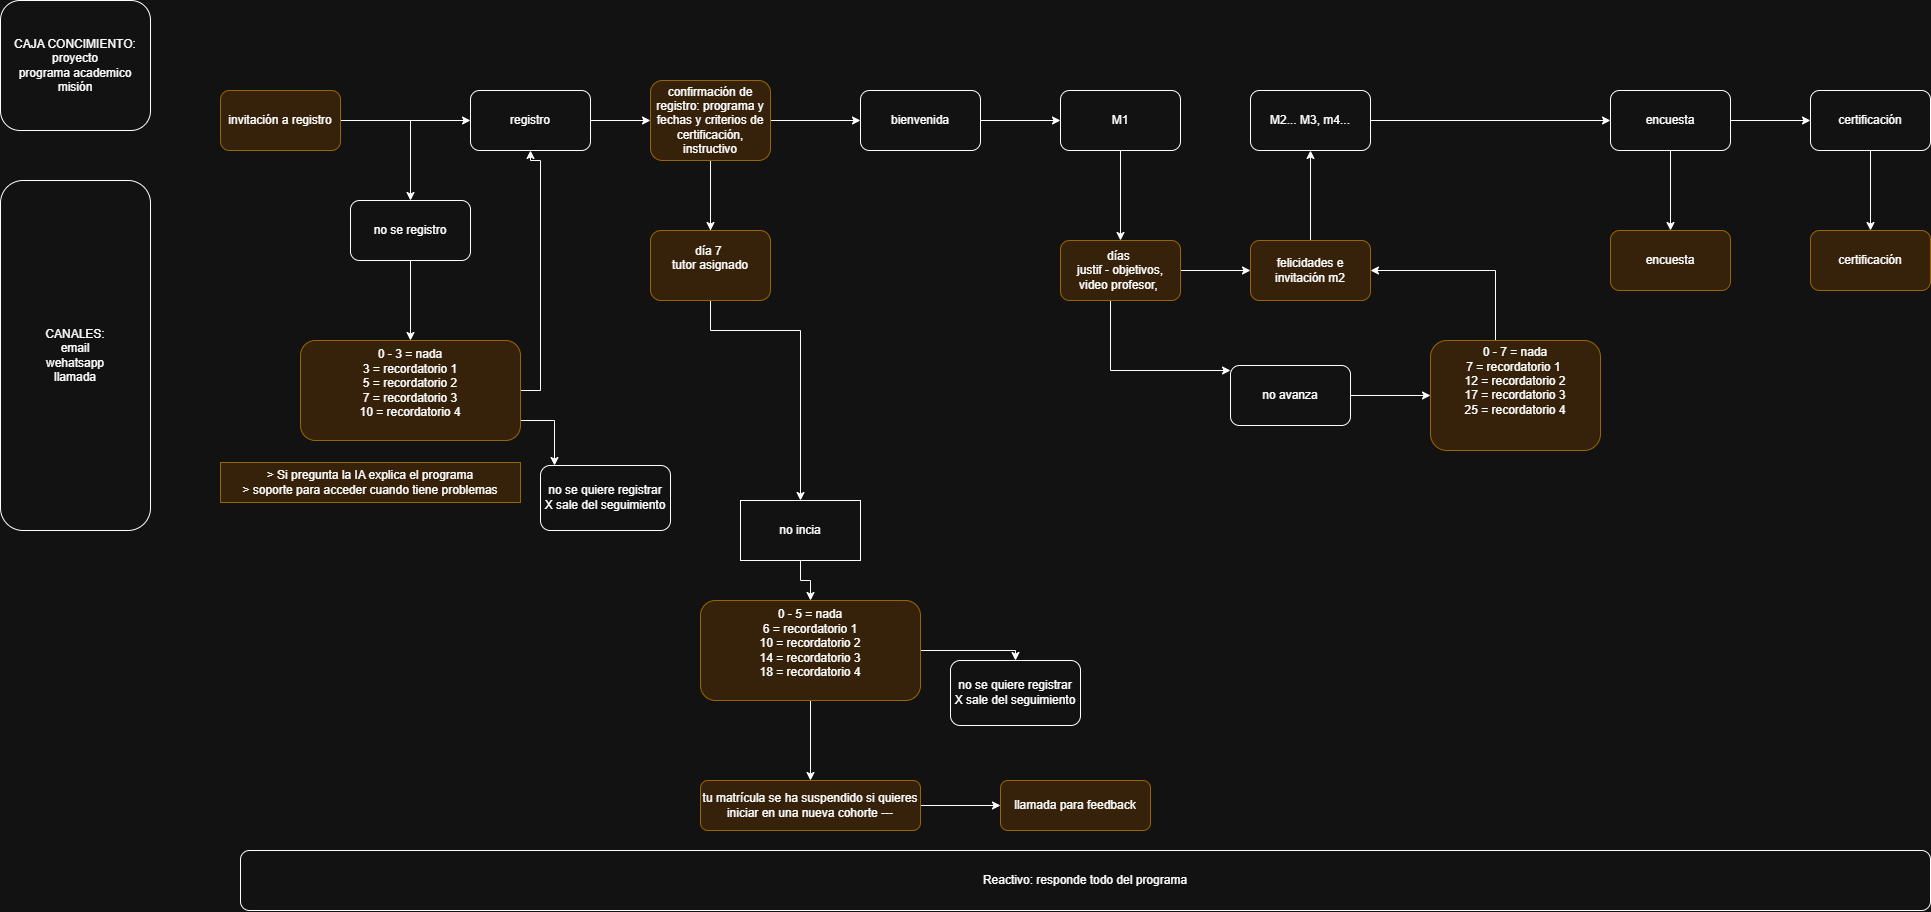

The diagram above was exported from draw.io. Its source (the exported page's mxGraphModel, read from the mxfile embedded in the PNG):
<mxGraphModel dx="6251" dy="1061" grid="1" gridSize="10" guides="1" tooltips="1" connect="1" arrows="1" fold="1" page="1" pageScale="1" pageWidth="3300" pageHeight="4681" math="0" shadow="0">
  <root>
    <mxCell id="0" />
    <mxCell id="1" parent="0" />
    <mxCell id="AfiSN7uekV87D6XEgyAq-3" edge="1" parent="1" source="AfiSN7uekV87D6XEgyAq-1" style="edgeStyle=orthogonalEdgeStyle;rounded=0;orthogonalLoop=1;jettySize=auto;html=1;" target="AfiSN7uekV87D6XEgyAq-2" value="">
      <mxGeometry relative="1" as="geometry" />
    </mxCell>
    <mxCell id="AfiSN7uekV87D6XEgyAq-30" edge="1" parent="1" source="AfiSN7uekV87D6XEgyAq-1" style="edgeStyle=orthogonalEdgeStyle;rounded=0;orthogonalLoop=1;jettySize=auto;html=1;" target="AfiSN7uekV87D6XEgyAq-29" value="">
      <mxGeometry relative="1" as="geometry" />
    </mxCell>
    <mxCell id="AfiSN7uekV87D6XEgyAq-1" parent="1" style="rounded=1;whiteSpace=wrap;html=1;fillColor=#ffe6cc;strokeColor=#d79b00;" value="invitación a registro" vertex="1">
      <mxGeometry height="60" width="120" x="20" y="190" as="geometry" />
    </mxCell>
    <mxCell id="AfiSN7uekV87D6XEgyAq-5" edge="1" parent="1" source="AfiSN7uekV87D6XEgyAq-2" style="edgeStyle=orthogonalEdgeStyle;rounded=0;orthogonalLoop=1;jettySize=auto;html=1;" target="AfiSN7uekV87D6XEgyAq-4" value="">
      <mxGeometry relative="1" as="geometry" />
    </mxCell>
    <mxCell id="AfiSN7uekV87D6XEgyAq-2" parent="1" style="rounded=1;whiteSpace=wrap;html=1;" value="registro" vertex="1">
      <mxGeometry height="60" width="120" x="270" y="190" as="geometry" />
    </mxCell>
    <mxCell id="AfiSN7uekV87D6XEgyAq-7" edge="1" parent="1" source="AfiSN7uekV87D6XEgyAq-4" style="edgeStyle=orthogonalEdgeStyle;rounded=0;orthogonalLoop=1;jettySize=auto;html=1;" target="AfiSN7uekV87D6XEgyAq-6" value="">
      <mxGeometry relative="1" as="geometry" />
    </mxCell>
    <mxCell id="AfiSN7uekV87D6XEgyAq-28" edge="1" parent="1" source="AfiSN7uekV87D6XEgyAq-4" style="edgeStyle=orthogonalEdgeStyle;rounded=0;orthogonalLoop=1;jettySize=auto;html=1;" target="AfiSN7uekV87D6XEgyAq-27" value="">
      <mxGeometry relative="1" as="geometry" />
    </mxCell>
    <mxCell id="AfiSN7uekV87D6XEgyAq-31" edge="1" parent="1" source="AfiSN7uekV87D6XEgyAq-4" style="edgeStyle=orthogonalEdgeStyle;rounded=0;orthogonalLoop=1;jettySize=auto;html=1;" target="AfiSN7uekV87D6XEgyAq-32">
      <mxGeometry relative="1" as="geometry">
        <mxPoint x="600" y="630" as="targetPoint" />
      </mxGeometry>
    </mxCell>
    <mxCell id="AfiSN7uekV87D6XEgyAq-4" parent="1" style="rounded=1;whiteSpace=wrap;html=1;fillColor=#ffe6cc;strokeColor=#d79b00;" value="confirmación de registro: programa y fechas y criterios de certificación, instructivo" vertex="1">
      <mxGeometry height="80" width="120" x="450" y="180" as="geometry" />
    </mxCell>
    <mxCell id="AfiSN7uekV87D6XEgyAq-9" edge="1" parent="1" source="AfiSN7uekV87D6XEgyAq-6" style="edgeStyle=orthogonalEdgeStyle;rounded=0;orthogonalLoop=1;jettySize=auto;html=1;" target="AfiSN7uekV87D6XEgyAq-8" value="">
      <mxGeometry relative="1" as="geometry" />
    </mxCell>
    <mxCell id="AfiSN7uekV87D6XEgyAq-6" parent="1" style="rounded=1;whiteSpace=wrap;html=1;" value="bienvenida" vertex="1">
      <mxGeometry height="60" width="120" x="660" y="190" as="geometry" />
    </mxCell>
    <mxCell id="AfiSN7uekV87D6XEgyAq-15" edge="1" parent="1" source="AfiSN7uekV87D6XEgyAq-8" style="edgeStyle=orthogonalEdgeStyle;rounded=0;orthogonalLoop=1;jettySize=auto;html=1;" target="AfiSN7uekV87D6XEgyAq-14" value="">
      <mxGeometry relative="1" as="geometry" />
    </mxCell>
    <mxCell id="AfiSN7uekV87D6XEgyAq-8" parent="1" style="rounded=1;whiteSpace=wrap;html=1;" value="M1" vertex="1">
      <mxGeometry height="60" width="120" x="860" y="190" as="geometry" />
    </mxCell>
    <mxCell id="AfiSN7uekV87D6XEgyAq-17" edge="1" parent="1" source="AfiSN7uekV87D6XEgyAq-14" style="edgeStyle=orthogonalEdgeStyle;rounded=0;orthogonalLoop=1;jettySize=auto;html=1;" target="AfiSN7uekV87D6XEgyAq-16" value="">
      <mxGeometry relative="1" as="geometry" />
    </mxCell>
    <mxCell id="AfiSN7uekV87D6XEgyAq-19" edge="1" parent="1" source="AfiSN7uekV87D6XEgyAq-14" style="edgeStyle=orthogonalEdgeStyle;rounded=0;orthogonalLoop=1;jettySize=auto;html=1;" target="AfiSN7uekV87D6XEgyAq-18" value="">
      <mxGeometry relative="1" as="geometry">
        <Array as="points">
          <mxPoint x="910" y="470" />
        </Array>
      </mxGeometry>
    </mxCell>
    <mxCell id="AfiSN7uekV87D6XEgyAq-14" parent="1" style="rounded=1;whiteSpace=wrap;html=1;fillColor=#ffe6cc;strokeColor=#d79b00;" value="días&amp;nbsp;&lt;div&gt;justif - objetivos, video profesor,&amp;nbsp;&lt;/div&gt;" vertex="1">
      <mxGeometry height="60" width="120" x="860" y="340" as="geometry" />
    </mxCell>
    <mxCell id="AfiSN7uekV87D6XEgyAq-21" edge="1" parent="1" source="AfiSN7uekV87D6XEgyAq-16" style="edgeStyle=orthogonalEdgeStyle;rounded=0;orthogonalLoop=1;jettySize=auto;html=1;" target="AfiSN7uekV87D6XEgyAq-20" value="">
      <mxGeometry relative="1" as="geometry" />
    </mxCell>
    <mxCell id="AfiSN7uekV87D6XEgyAq-16" parent="1" style="rounded=1;whiteSpace=wrap;html=1;fillColor=#ffe6cc;strokeColor=#d79b00;" value="felicidades e invitación m2" vertex="1">
      <mxGeometry height="60" width="120" x="1050" y="340" as="geometry" />
    </mxCell>
    <mxCell id="AfiSN7uekV87D6XEgyAq-23" edge="1" parent="1" source="AfiSN7uekV87D6XEgyAq-18" style="edgeStyle=orthogonalEdgeStyle;rounded=0;orthogonalLoop=1;jettySize=auto;html=1;" target="AfiSN7uekV87D6XEgyAq-22" value="">
      <mxGeometry relative="1" as="geometry" />
    </mxCell>
    <mxCell id="AfiSN7uekV87D6XEgyAq-18" parent="1" style="rounded=1;whiteSpace=wrap;html=1;" value="no avanza" vertex="1">
      <mxGeometry height="60" width="120" x="1030" y="465" as="geometry" />
    </mxCell>
    <mxCell id="AfiSN7uekV87D6XEgyAq-51" edge="1" parent="1" source="AfiSN7uekV87D6XEgyAq-20" style="edgeStyle=orthogonalEdgeStyle;rounded=0;orthogonalLoop=1;jettySize=auto;html=1;" target="AfiSN7uekV87D6XEgyAq-50" value="">
      <mxGeometry relative="1" as="geometry" />
    </mxCell>
    <mxCell id="AfiSN7uekV87D6XEgyAq-20" parent="1" style="rounded=1;whiteSpace=wrap;html=1;" value="M2... M3, m4..." vertex="1">
      <mxGeometry height="60" width="120" x="1050" y="190" as="geometry" />
    </mxCell>
    <mxCell id="AfiSN7uekV87D6XEgyAq-24" edge="1" parent="1" source="AfiSN7uekV87D6XEgyAq-22" style="edgeStyle=orthogonalEdgeStyle;rounded=0;orthogonalLoop=1;jettySize=auto;html=1;entryX=1;entryY=0.5;entryDx=0;entryDy=0;" target="AfiSN7uekV87D6XEgyAq-16">
      <mxGeometry relative="1" as="geometry">
        <Array as="points">
          <mxPoint x="1295" y="370" />
        </Array>
      </mxGeometry>
    </mxCell>
    <mxCell id="AfiSN7uekV87D6XEgyAq-22" parent="1" style="rounded=1;whiteSpace=wrap;html=1;fillColor=#ffe6cc;strokeColor=#d79b00;" value="0 - 7 = nada&lt;div&gt;7 = recordatorio 1&amp;nbsp;&lt;/div&gt;&lt;div&gt;12 = recordatorio 2&lt;/div&gt;&lt;div&gt;17 = recordatorio 3&lt;/div&gt;&lt;div&gt;25 = recordatorio 4&lt;/div&gt;&lt;div&gt;&amp;nbsp;&lt;/div&gt;&lt;div&gt;&amp;nbsp;&lt;/div&gt;" vertex="1">
      <mxGeometry height="110" width="170" x="1230" y="440" as="geometry" />
    </mxCell>
    <mxCell id="AfiSN7uekV87D6XEgyAq-27" parent="1" style="rounded=1;whiteSpace=wrap;html=1;fillColor=#ffe6cc;strokeColor=#d79b00;" value="día 7&amp;nbsp;&lt;div&gt;tutor asignado&lt;div&gt;&lt;br&gt;&lt;/div&gt;&lt;/div&gt;" vertex="1">
      <mxGeometry height="70" width="120" x="450" y="330" as="geometry" />
    </mxCell>
    <mxCell id="AfiSN7uekV87D6XEgyAq-34" edge="1" parent="1" source="AfiSN7uekV87D6XEgyAq-29" style="edgeStyle=orthogonalEdgeStyle;rounded=0;orthogonalLoop=1;jettySize=auto;html=1;" target="AfiSN7uekV87D6XEgyAq-33" value="">
      <mxGeometry relative="1" as="geometry" />
    </mxCell>
    <mxCell id="AfiSN7uekV87D6XEgyAq-29" parent="1" style="rounded=1;whiteSpace=wrap;html=1;" value="no se registro" vertex="1">
      <mxGeometry height="60" width="120" x="150" y="300" as="geometry" />
    </mxCell>
    <mxCell id="AfiSN7uekV87D6XEgyAq-40" edge="1" parent="1" source="AfiSN7uekV87D6XEgyAq-32" style="edgeStyle=orthogonalEdgeStyle;rounded=0;orthogonalLoop=1;jettySize=auto;html=1;" target="AfiSN7uekV87D6XEgyAq-39" value="">
      <mxGeometry relative="1" as="geometry" />
    </mxCell>
    <mxCell id="AfiSN7uekV87D6XEgyAq-32" parent="1" style="rounded=0;whiteSpace=wrap;html=1;" value="no incia" vertex="1">
      <mxGeometry height="60" width="120" x="540" y="600" as="geometry" />
    </mxCell>
    <mxCell id="AfiSN7uekV87D6XEgyAq-36" edge="1" parent="1" source="AfiSN7uekV87D6XEgyAq-33" style="edgeStyle=orthogonalEdgeStyle;rounded=0;orthogonalLoop=1;jettySize=auto;html=1;" target="AfiSN7uekV87D6XEgyAq-35" value="">
      <mxGeometry relative="1" as="geometry">
        <Array as="points">
          <mxPoint x="354" y="520" />
        </Array>
      </mxGeometry>
    </mxCell>
    <mxCell id="AfiSN7uekV87D6XEgyAq-37" edge="1" parent="1" source="AfiSN7uekV87D6XEgyAq-33" style="edgeStyle=orthogonalEdgeStyle;rounded=0;orthogonalLoop=1;jettySize=auto;html=1;entryX=0.5;entryY=1;entryDx=0;entryDy=0;" target="AfiSN7uekV87D6XEgyAq-2">
      <mxGeometry relative="1" as="geometry">
        <Array as="points">
          <mxPoint x="340" y="490" />
          <mxPoint x="340" y="260" />
        </Array>
      </mxGeometry>
    </mxCell>
    <mxCell id="AfiSN7uekV87D6XEgyAq-33" parent="1" style="rounded=1;whiteSpace=wrap;html=1;fillColor=#ffe6cc;strokeColor=#d79b00;" value="0 - 3 = nada&lt;div&gt;3 = recordatorio 1&lt;/div&gt;&lt;div&gt;5 = recordatorio 2&lt;/div&gt;&lt;div&gt;7 = recordatorio 3&lt;/div&gt;&lt;div&gt;10 = recordatorio 4&lt;/div&gt;&lt;div&gt;&amp;nbsp;&lt;/div&gt;" vertex="1">
      <mxGeometry height="100" width="220" x="100" y="440" as="geometry" />
    </mxCell>
    <mxCell id="AfiSN7uekV87D6XEgyAq-35" parent="1" style="rounded=1;whiteSpace=wrap;html=1;" value="no se quiere registrar&lt;div&gt;X sale del seguimiento&lt;/div&gt;" vertex="1">
      <mxGeometry height="65" width="130" x="340" y="565" as="geometry" />
    </mxCell>
    <mxCell id="AfiSN7uekV87D6XEgyAq-38" parent="1" style="text;html=1;whiteSpace=wrap;strokeColor=#d79b00;fillColor=#ffe6cc;align=center;verticalAlign=middle;rounded=0;" value="&amp;gt; Si pregunta la IA explica el programa&lt;div&gt;&amp;gt; soporte para acceder cuando tiene problemas&lt;/div&gt;" vertex="1">
      <mxGeometry height="40" width="300" x="20" y="562" as="geometry" />
    </mxCell>
    <mxCell id="AfiSN7uekV87D6XEgyAq-43" edge="1" parent="1" source="AfiSN7uekV87D6XEgyAq-39" style="edgeStyle=orthogonalEdgeStyle;rounded=0;orthogonalLoop=1;jettySize=auto;html=1;entryX=0.5;entryY=0;entryDx=0;entryDy=0;" target="AfiSN7uekV87D6XEgyAq-42">
      <mxGeometry relative="1" as="geometry">
        <Array as="points">
          <mxPoint x="815" y="750" />
        </Array>
      </mxGeometry>
    </mxCell>
    <mxCell id="AfiSN7uekV87D6XEgyAq-45" edge="1" parent="1" source="AfiSN7uekV87D6XEgyAq-39" style="edgeStyle=orthogonalEdgeStyle;rounded=0;orthogonalLoop=1;jettySize=auto;html=1;" target="AfiSN7uekV87D6XEgyAq-44" value="">
      <mxGeometry relative="1" as="geometry" />
    </mxCell>
    <mxCell id="AfiSN7uekV87D6XEgyAq-39" parent="1" style="rounded=1;whiteSpace=wrap;html=1;fillColor=#ffe6cc;strokeColor=#d79b00;" value="0 - 5 = nada&lt;div&gt;6 = recordatorio 1&lt;/div&gt;&lt;div&gt;10 = recordatorio 2&lt;/div&gt;&lt;div&gt;14 = recordatorio 3&lt;/div&gt;&lt;div&gt;18 = recordatorio 4&lt;/div&gt;&lt;div&gt;&amp;nbsp;&lt;/div&gt;" vertex="1">
      <mxGeometry height="100" width="220" x="500" y="700" as="geometry" />
    </mxCell>
    <mxCell id="AfiSN7uekV87D6XEgyAq-42" parent="1" style="rounded=1;whiteSpace=wrap;html=1;" value="no se quiere registrar&lt;div&gt;X sale del seguimiento&lt;/div&gt;" vertex="1">
      <mxGeometry height="65" width="130" x="750" y="760" as="geometry" />
    </mxCell>
    <mxCell id="AfiSN7uekV87D6XEgyAq-47" edge="1" parent="1" source="AfiSN7uekV87D6XEgyAq-44" style="edgeStyle=orthogonalEdgeStyle;rounded=0;orthogonalLoop=1;jettySize=auto;html=1;" target="AfiSN7uekV87D6XEgyAq-46" value="">
      <mxGeometry relative="1" as="geometry" />
    </mxCell>
    <mxCell id="AfiSN7uekV87D6XEgyAq-44" parent="1" style="rounded=1;whiteSpace=wrap;html=1;fillColor=#ffe6cc;strokeColor=#d79b00;" value="tu matrícula se ha suspendido si quieres iniciar en una nueva cohorte ---" vertex="1">
      <mxGeometry height="50" width="220" x="500" y="880" as="geometry" />
    </mxCell>
    <mxCell id="AfiSN7uekV87D6XEgyAq-46" parent="1" style="rounded=1;whiteSpace=wrap;html=1;fillColor=#ffe6cc;strokeColor=#d79b00;" value="llamada para feedback" vertex="1">
      <mxGeometry height="50" width="150" x="800" y="880" as="geometry" />
    </mxCell>
    <mxCell id="AfiSN7uekV87D6XEgyAq-53" edge="1" parent="1" source="AfiSN7uekV87D6XEgyAq-50" style="edgeStyle=orthogonalEdgeStyle;rounded=0;orthogonalLoop=1;jettySize=auto;html=1;" target="AfiSN7uekV87D6XEgyAq-52" value="">
      <mxGeometry relative="1" as="geometry" />
    </mxCell>
    <mxCell id="AfiSN7uekV87D6XEgyAq-55" edge="1" parent="1" source="AfiSN7uekV87D6XEgyAq-50" style="edgeStyle=orthogonalEdgeStyle;rounded=0;orthogonalLoop=1;jettySize=auto;html=1;" target="AfiSN7uekV87D6XEgyAq-54" value="">
      <mxGeometry relative="1" as="geometry" />
    </mxCell>
    <mxCell id="AfiSN7uekV87D6XEgyAq-50" parent="1" style="rounded=1;whiteSpace=wrap;html=1;" value="encuesta" vertex="1">
      <mxGeometry height="60" width="120" x="1410" y="190" as="geometry" />
    </mxCell>
    <mxCell id="AfiSN7uekV87D6XEgyAq-57" edge="1" parent="1" source="AfiSN7uekV87D6XEgyAq-52" style="edgeStyle=orthogonalEdgeStyle;rounded=0;orthogonalLoop=1;jettySize=auto;html=1;" target="AfiSN7uekV87D6XEgyAq-56" value="">
      <mxGeometry relative="1" as="geometry" />
    </mxCell>
    <mxCell id="AfiSN7uekV87D6XEgyAq-52" parent="1" style="rounded=1;whiteSpace=wrap;html=1;" value="certificación" vertex="1">
      <mxGeometry height="60" width="120" x="1610" y="190" as="geometry" />
    </mxCell>
    <mxCell id="AfiSN7uekV87D6XEgyAq-54" parent="1" style="rounded=1;whiteSpace=wrap;html=1;fillColor=#ffe6cc;strokeColor=#d79b00;" value="encuesta" vertex="1">
      <mxGeometry height="60" width="120" x="1410" y="330" as="geometry" />
    </mxCell>
    <mxCell id="AfiSN7uekV87D6XEgyAq-56" parent="1" style="rounded=1;whiteSpace=wrap;html=1;fillColor=#ffe6cc;strokeColor=#d79b00;" value="certificación" vertex="1">
      <mxGeometry height="60" width="120" x="1610" y="330" as="geometry" />
    </mxCell>
    <mxCell id="fnj9RqYZhhDvxb6qBFkQ-1" parent="1" style="rounded=1;whiteSpace=wrap;html=1;" value="Reactivo: responde todo del programa" vertex="1">
      <mxGeometry height="60" width="1690" x="40" y="950" as="geometry" />
    </mxCell>
    <mxCell id="fnj9RqYZhhDvxb6qBFkQ-2" parent="1" style="rounded=1;whiteSpace=wrap;html=1;" value="CANALES:&lt;div&gt;email&lt;/div&gt;&lt;div&gt;wehatsapp&lt;/div&gt;&lt;div&gt;llamada&lt;/div&gt;" vertex="1">
      <mxGeometry height="350" width="150" x="-200" y="280" as="geometry" />
    </mxCell>
    <mxCell id="fnj9RqYZhhDvxb6qBFkQ-3" parent="1" style="rounded=1;whiteSpace=wrap;html=1;" value="CAJA CONCIMIENTO:&lt;div&gt;proyecto&lt;/div&gt;&lt;div&gt;programa academico&lt;/div&gt;&lt;div&gt;misión&lt;/div&gt;" vertex="1">
      <mxGeometry height="130" width="150" x="-200" y="100" as="geometry" />
    </mxCell>
  </root>
</mxGraphModel>